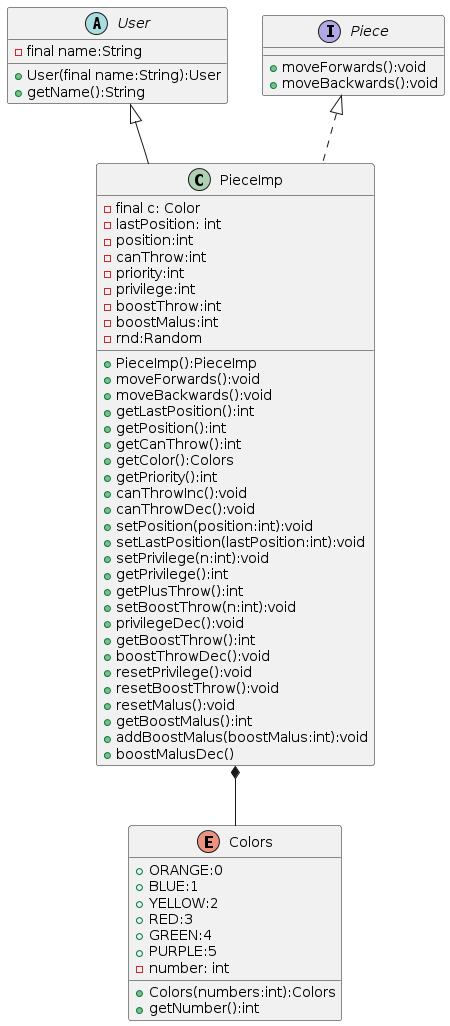

The diagram above was rendered by PlantUML. Its source (embedded in the PNG):
@startuml
abstract class User {
	-final name:String
	+User(final name:String):User
	+getName():String 
}

interface Piece {
	+moveForwards():void
	+moveBackwards():void
}

class PieceImp extends User implements Piece{
	-final c: Color
	-lastPosition: int
	-position:int
	-canThrow:int
	-priority:int
	-privilege:int
	-boostThrow:int
	-boostMalus:int
	-rnd:Random
	+PieceImp():PieceImp
	+moveForwards():void
	+moveBackwards():void
	+getLastPosition():int
	+getPosition():int
	+getCanThrow():int
	+getColor():Colors
	+getPriority():int
	+canThrowInc():void
  +canThrowDec():void
	+setPosition(position:int):void
  +setLastPosition(lastPosition:int):void
  +setPrivilege(n:int):void
  +getPrivilege():int
  +getPlusThrow():int
  +setBoostThrow(n:int):void
  +privilegeDec():void
  +getBoostThrow():int
  +boostThrowDec():void
  +resetPrivilege():void
  +resetBoostThrow():void
  +resetMalus():void
  +getBoostMalus():int
  +addBoostMalus(boostMalus:int):void
  +boostMalusDec()
}

enum Colors {
  +ORANGE:0
  +BLUE:1
  +YELLOW:2
  +RED:3
  +GREEN:4
  +PURPLE:5
	-number: int
	+Colors(numbers:int):Colors
	+getNumber():int
}

PieceImp *-- Colors
@enduml